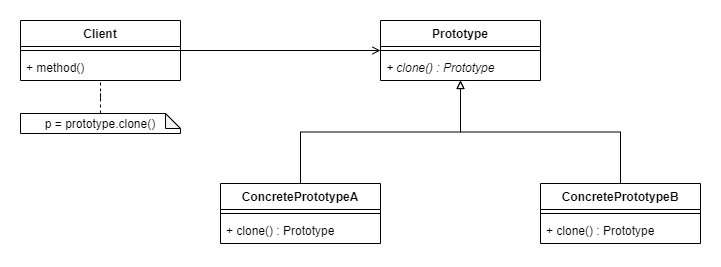

The diagram above was exported from draw.io. Its source (the exported page's mxGraphModel, read from the mxfile embedded in the PNG):
<mxGraphModel dx="1086" dy="806" grid="1" gridSize="10" guides="1" tooltips="1" connect="1" arrows="1" fold="1" page="1" pageScale="1" pageWidth="827" pageHeight="1169" math="0" shadow="0">
  <root>
    <mxCell id="0" />
    <mxCell id="1" parent="0" />
    <mxCell id="J0uLvm9CuKjTMZn94ThD-5" value="Prototype" style="swimlane;fontStyle=1;align=center;verticalAlign=top;childLayout=stackLayout;horizontal=1;startSize=26;horizontalStack=0;resizeParent=1;resizeParentMax=0;resizeLast=0;collapsible=1;marginBottom=0;" vertex="1" parent="1">
      <mxGeometry x="470" y="147" width="160" height="60" as="geometry" />
    </mxCell>
    <mxCell id="J0uLvm9CuKjTMZn94ThD-7" value="" style="line;strokeWidth=1;fillColor=none;align=left;verticalAlign=middle;spacingTop=-1;spacingLeft=3;spacingRight=3;rotatable=0;labelPosition=right;points=[];portConstraint=eastwest;" vertex="1" parent="J0uLvm9CuKjTMZn94ThD-5">
      <mxGeometry y="26" width="160" height="8" as="geometry" />
    </mxCell>
    <mxCell id="J0uLvm9CuKjTMZn94ThD-8" value="+ clone() : Prototype" style="text;strokeColor=none;fillColor=none;align=left;verticalAlign=top;spacingLeft=4;spacingRight=4;overflow=hidden;rotatable=0;points=[[0,0.5],[1,0.5]];portConstraint=eastwest;fontStyle=2" vertex="1" parent="J0uLvm9CuKjTMZn94ThD-5">
      <mxGeometry y="34" width="160" height="26" as="geometry" />
    </mxCell>
    <mxCell id="J0uLvm9CuKjTMZn94ThD-18" style="edgeStyle=orthogonalEdgeStyle;rounded=0;orthogonalLoop=1;jettySize=auto;html=1;exitX=0.5;exitY=0;exitDx=0;exitDy=0;endArrow=block;endFill=0;" edge="1" parent="1" source="J0uLvm9CuKjTMZn94ThD-9" target="J0uLvm9CuKjTMZn94ThD-5">
      <mxGeometry relative="1" as="geometry" />
    </mxCell>
    <mxCell id="J0uLvm9CuKjTMZn94ThD-9" value="ConcretePrototypeA" style="swimlane;fontStyle=1;align=center;verticalAlign=top;childLayout=stackLayout;horizontal=1;startSize=26;horizontalStack=0;resizeParent=1;resizeParentMax=0;resizeLast=0;collapsible=1;marginBottom=0;" vertex="1" parent="1">
      <mxGeometry x="310" y="310" width="160" height="60" as="geometry" />
    </mxCell>
    <mxCell id="J0uLvm9CuKjTMZn94ThD-11" value="" style="line;strokeWidth=1;fillColor=none;align=left;verticalAlign=middle;spacingTop=-1;spacingLeft=3;spacingRight=3;rotatable=0;labelPosition=right;points=[];portConstraint=eastwest;" vertex="1" parent="J0uLvm9CuKjTMZn94ThD-9">
      <mxGeometry y="26" width="160" height="8" as="geometry" />
    </mxCell>
    <mxCell id="J0uLvm9CuKjTMZn94ThD-12" value="+ clone() : Prototype" style="text;strokeColor=none;fillColor=none;align=left;verticalAlign=top;spacingLeft=4;spacingRight=4;overflow=hidden;rotatable=0;points=[[0,0.5],[1,0.5]];portConstraint=eastwest;" vertex="1" parent="J0uLvm9CuKjTMZn94ThD-9">
      <mxGeometry y="34" width="160" height="26" as="geometry" />
    </mxCell>
    <mxCell id="J0uLvm9CuKjTMZn94ThD-19" style="edgeStyle=orthogonalEdgeStyle;rounded=0;orthogonalLoop=1;jettySize=auto;html=1;exitX=0.5;exitY=0;exitDx=0;exitDy=0;endArrow=block;endFill=0;" edge="1" parent="1" source="J0uLvm9CuKjTMZn94ThD-13" target="J0uLvm9CuKjTMZn94ThD-5">
      <mxGeometry relative="1" as="geometry" />
    </mxCell>
    <mxCell id="J0uLvm9CuKjTMZn94ThD-13" value="ConcretePrototypeB" style="swimlane;fontStyle=1;align=center;verticalAlign=top;childLayout=stackLayout;horizontal=1;startSize=26;horizontalStack=0;resizeParent=1;resizeParentMax=0;resizeLast=0;collapsible=1;marginBottom=0;" vertex="1" parent="1">
      <mxGeometry x="630" y="310" width="160" height="60" as="geometry" />
    </mxCell>
    <mxCell id="J0uLvm9CuKjTMZn94ThD-15" value="" style="line;strokeWidth=1;fillColor=none;align=left;verticalAlign=middle;spacingTop=-1;spacingLeft=3;spacingRight=3;rotatable=0;labelPosition=right;points=[];portConstraint=eastwest;" vertex="1" parent="J0uLvm9CuKjTMZn94ThD-13">
      <mxGeometry y="26" width="160" height="8" as="geometry" />
    </mxCell>
    <mxCell id="J0uLvm9CuKjTMZn94ThD-16" value="+ clone() : Prototype" style="text;strokeColor=none;fillColor=none;align=left;verticalAlign=top;spacingLeft=4;spacingRight=4;overflow=hidden;rotatable=0;points=[[0,0.5],[1,0.5]];portConstraint=eastwest;" vertex="1" parent="J0uLvm9CuKjTMZn94ThD-13">
      <mxGeometry y="34" width="160" height="26" as="geometry" />
    </mxCell>
    <mxCell id="J0uLvm9CuKjTMZn94ThD-17" style="edgeStyle=orthogonalEdgeStyle;rounded=0;orthogonalLoop=1;jettySize=auto;html=1;exitX=1;exitY=0.5;exitDx=0;exitDy=0;endArrow=open;endFill=0;" edge="1" parent="1" source="J0uLvm9CuKjTMZn94ThD-1" target="J0uLvm9CuKjTMZn94ThD-5">
      <mxGeometry relative="1" as="geometry" />
    </mxCell>
    <mxCell id="J0uLvm9CuKjTMZn94ThD-1" value="Client" style="swimlane;fontStyle=1;align=center;verticalAlign=top;childLayout=stackLayout;horizontal=1;startSize=26;horizontalStack=0;resizeParent=1;resizeParentMax=0;resizeLast=0;collapsible=1;marginBottom=0;" vertex="1" parent="1">
      <mxGeometry x="110" y="147" width="160" height="60" as="geometry" />
    </mxCell>
    <mxCell id="J0uLvm9CuKjTMZn94ThD-3" value="" style="line;strokeWidth=1;fillColor=none;align=left;verticalAlign=middle;spacingTop=-1;spacingLeft=3;spacingRight=3;rotatable=0;labelPosition=right;points=[];portConstraint=eastwest;" vertex="1" parent="J0uLvm9CuKjTMZn94ThD-1">
      <mxGeometry y="26" width="160" height="8" as="geometry" />
    </mxCell>
    <mxCell id="J0uLvm9CuKjTMZn94ThD-4" value="+ method()" style="text;strokeColor=none;fillColor=none;align=left;verticalAlign=top;spacingLeft=4;spacingRight=4;overflow=hidden;rotatable=0;points=[[0,0.5],[1,0.5]];portConstraint=eastwest;" vertex="1" parent="J0uLvm9CuKjTMZn94ThD-1">
      <mxGeometry y="34" width="160" height="26" as="geometry" />
    </mxCell>
    <mxCell id="J0uLvm9CuKjTMZn94ThD-21" style="edgeStyle=orthogonalEdgeStyle;rounded=0;orthogonalLoop=1;jettySize=auto;html=1;exitX=0.5;exitY=0;exitDx=0;exitDy=0;exitPerimeter=0;endArrow=none;endFill=0;startArrow=none;startFill=0;dashed=1;" edge="1" parent="1" source="J0uLvm9CuKjTMZn94ThD-20" target="J0uLvm9CuKjTMZn94ThD-1">
      <mxGeometry relative="1" as="geometry" />
    </mxCell>
    <mxCell id="J0uLvm9CuKjTMZn94ThD-20" value="p = prototype.clone()" style="shape=note;whiteSpace=wrap;html=1;backgroundOutline=1;darkOpacity=0.05;size=15;" vertex="1" parent="1">
      <mxGeometry x="110" y="240" width="160" height="20" as="geometry" />
    </mxCell>
  </root>
</mxGraphModel>